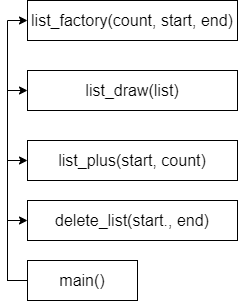

The diagram above was exported from draw.io. Its source (the exported page's mxGraphModel, read from the mxfile embedded in the PNG):
<mxGraphModel dx="460" dy="784" grid="1" gridSize="10" guides="1" tooltips="1" connect="1" arrows="1" fold="1" page="1" pageScale="1" pageWidth="827" pageHeight="1169" math="0" shadow="0">
  <root>
    <mxCell id="0" />
    <mxCell id="1" parent="0" />
    <mxCell id="9lLkcYJ_LMjN71vkqD0W-5" style="edgeStyle=orthogonalEdgeStyle;rounded=0;orthogonalLoop=1;jettySize=auto;html=1;exitX=0;exitY=0.5;exitDx=0;exitDy=0;entryX=0;entryY=0.5;entryDx=0;entryDy=0;fontSize=16;" parent="1" source="9lLkcYJ_LMjN71vkqD0W-1" target="9lLkcYJ_LMjN71vkqD0W-4" edge="1">
      <mxGeometry relative="1" as="geometry" />
    </mxCell>
    <mxCell id="dE7U6qPlIuX9kLK_SjBk-2" style="edgeStyle=orthogonalEdgeStyle;rounded=0;orthogonalLoop=1;jettySize=auto;html=1;exitX=0;exitY=0.5;exitDx=0;exitDy=0;entryX=0;entryY=0.5;entryDx=0;entryDy=0;" parent="1" source="9lLkcYJ_LMjN71vkqD0W-1" target="dE7U6qPlIuX9kLK_SjBk-1" edge="1">
      <mxGeometry relative="1" as="geometry" />
    </mxCell>
    <mxCell id="O5xqOHkjHucjYKoJNQyR-2" style="edgeStyle=orthogonalEdgeStyle;rounded=0;orthogonalLoop=1;jettySize=auto;html=1;exitX=0;exitY=0.5;exitDx=0;exitDy=0;entryX=0;entryY=0.5;entryDx=0;entryDy=0;" parent="1" source="9lLkcYJ_LMjN71vkqD0W-1" target="O5xqOHkjHucjYKoJNQyR-1" edge="1">
      <mxGeometry relative="1" as="geometry" />
    </mxCell>
    <mxCell id="q24oZiAbG2SdYjY6D1mG-2" style="edgeStyle=orthogonalEdgeStyle;rounded=0;orthogonalLoop=1;jettySize=auto;html=1;exitX=0;exitY=0.5;exitDx=0;exitDy=0;entryX=0;entryY=0.5;entryDx=0;entryDy=0;" edge="1" parent="1" source="9lLkcYJ_LMjN71vkqD0W-1" target="q24oZiAbG2SdYjY6D1mG-1">
      <mxGeometry relative="1" as="geometry" />
    </mxCell>
    <mxCell id="9lLkcYJ_LMjN71vkqD0W-1" value="main()" style="rounded=0;whiteSpace=wrap;html=1;fontSize=16;" parent="1" vertex="1">
      <mxGeometry x="100" y="320" width="110" height="40" as="geometry" />
    </mxCell>
    <mxCell id="9lLkcYJ_LMjN71vkqD0W-4" value="list_plus(start, count)" style="rounded=0;whiteSpace=wrap;html=1;fontSize=16;" parent="1" vertex="1">
      <mxGeometry x="100" y="200" width="210" height="40" as="geometry" />
    </mxCell>
    <mxCell id="dE7U6qPlIuX9kLK_SjBk-1" value="list_draw(list)" style="rounded=0;whiteSpace=wrap;html=1;fontSize=16;" parent="1" vertex="1">
      <mxGeometry x="100" y="130" width="210" height="40" as="geometry" />
    </mxCell>
    <mxCell id="O5xqOHkjHucjYKoJNQyR-1" value="list_factory(count, start, end)" style="rounded=0;whiteSpace=wrap;html=1;fontSize=16;" parent="1" vertex="1">
      <mxGeometry x="100" y="60" width="210" height="40" as="geometry" />
    </mxCell>
    <mxCell id="q24oZiAbG2SdYjY6D1mG-1" value="delete_list(start., end)" style="rounded=0;whiteSpace=wrap;html=1;fontSize=16;" vertex="1" parent="1">
      <mxGeometry x="100" y="260" width="210" height="40" as="geometry" />
    </mxCell>
  </root>
</mxGraphModel>